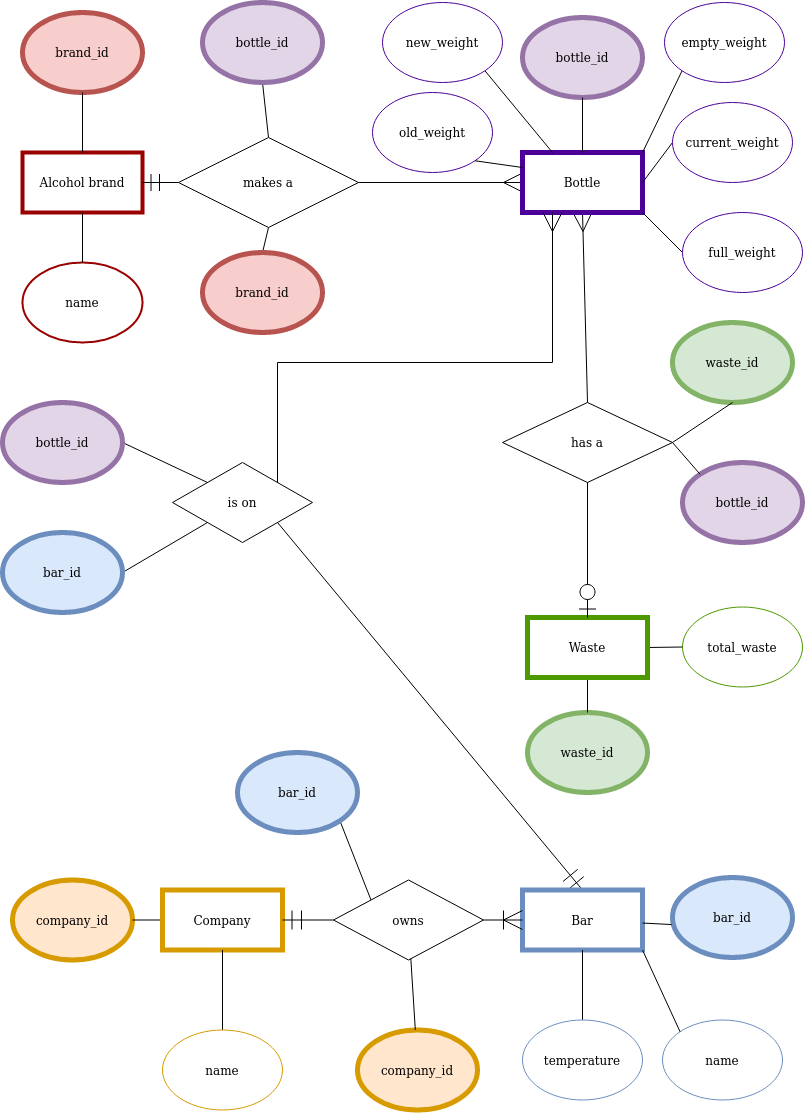

The diagram above was exported from draw.io. Its source (the exported page's mxGraphModel, read from the mxfile embedded in the PNG):
<mxGraphModel dx="2179" dy="738" grid="1" gridSize="10" guides="1" tooltips="1" connect="1" arrows="1" fold="1" page="1" pageScale="1" pageWidth="827" pageHeight="1169" math="0" shadow="0">
  <root>
    <mxCell id="d36ibxw9kkIbOFoLyxEm-0" />
    <mxCell id="d36ibxw9kkIbOFoLyxEm-1" parent="d36ibxw9kkIbOFoLyxEm-0" />
    <mxCell id="gSeZHdrUXKC4UhQyPffZ-1" value="" style="group" parent="d36ibxw9kkIbOFoLyxEm-1" vertex="1" connectable="0">
      <mxGeometry x="-376" y="897.5" width="120" height="190" as="geometry" />
    </mxCell>
    <mxCell id="l8o9dSlnx5FrRZk9BTqf-4" value="company_id" style="ellipse;whiteSpace=wrap;html=1;fillColor=#ffe6cc;strokeColor=#d79b00;strokeWidth=5;" parent="gSeZHdrUXKC4UhQyPffZ-1" vertex="1">
      <mxGeometry width="120" height="80" as="geometry" />
    </mxCell>
    <mxCell id="gSeZHdrUXKC4UhQyPffZ-6" value="" style="group" parent="d36ibxw9kkIbOFoLyxEm-1" vertex="1" connectable="0">
      <mxGeometry x="139" y="420" width="145" height="180" as="geometry" />
    </mxCell>
    <mxCell id="0uubyJxyz2lQTnkSBZjO-0" value="has a" style="rhombus;whiteSpace=wrap;html=1;strokeWidth=1;" parent="gSeZHdrUXKC4UhQyPffZ-6" vertex="1">
      <mxGeometry x="-25" width="170" height="80" as="geometry" />
    </mxCell>
    <mxCell id="H6kqF_SvhUzysCmX2g1l-2" style="edgeStyle=none;rounded=0;orthogonalLoop=1;jettySize=auto;html=1;exitX=1;exitY=0.5;exitDx=0;exitDy=0;entryX=0;entryY=0.5;entryDx=0;entryDy=0;endArrow=ERmany;endFill=0;strokeWidth=1;endSize=17;" parent="d36ibxw9kkIbOFoLyxEm-1" source="H6kqF_SvhUzysCmX2g1l-0" target="91JlJYkpV9d6CV7yItNB-5" edge="1">
      <mxGeometry relative="1" as="geometry" />
    </mxCell>
    <mxCell id="ew0lAO8t54J2gsQRkrsn-0" style="edgeStyle=none;rounded=0;orthogonalLoop=1;jettySize=auto;html=1;exitX=0.5;exitY=1;exitDx=0;exitDy=0;entryX=0.5;entryY=0;entryDx=0;entryDy=0;endArrow=none;endFill=0;" parent="d36ibxw9kkIbOFoLyxEm-1" source="H6kqF_SvhUzysCmX2g1l-3" target="H6kqF_SvhUzysCmX2g1l-0" edge="1">
      <mxGeometry relative="1" as="geometry" />
    </mxCell>
    <mxCell id="H6kqF_SvhUzysCmX2g1l-3" value="bottle_id" style="ellipse;whiteSpace=wrap;html=1;strokeColor=#9673a6;strokeWidth=5;fillColor=#e1d5e7;" parent="d36ibxw9kkIbOFoLyxEm-1" vertex="1">
      <mxGeometry x="-186" y="20" width="120" height="80" as="geometry" />
    </mxCell>
    <mxCell id="ew0lAO8t54J2gsQRkrsn-2" style="edgeStyle=none;rounded=0;orthogonalLoop=1;jettySize=auto;html=1;exitX=0.5;exitY=0;exitDx=0;exitDy=0;entryX=0.5;entryY=1;entryDx=0;entryDy=0;endArrow=none;endFill=0;" parent="d36ibxw9kkIbOFoLyxEm-1" source="ew0lAO8t54J2gsQRkrsn-1" target="H6kqF_SvhUzysCmX2g1l-0" edge="1">
      <mxGeometry relative="1" as="geometry" />
    </mxCell>
    <mxCell id="ew0lAO8t54J2gsQRkrsn-1" value="brand_id" style="ellipse;whiteSpace=wrap;html=1;strokeColor=#b85450;strokeWidth=5;fillColor=#f8cecc;" parent="d36ibxw9kkIbOFoLyxEm-1" vertex="1">
      <mxGeometry x="-186" y="270" width="120" height="80" as="geometry" />
    </mxCell>
    <mxCell id="BnHsizqppbIF_QXOOGtq-9" value="" style="group" parent="d36ibxw9kkIbOFoLyxEm-1" vertex="1" connectable="0">
      <mxGeometry x="-120" y="30" width="280" height="215" as="geometry" />
    </mxCell>
    <mxCell id="gSeZHdrUXKC4UhQyPffZ-10" value="" style="group;strokeWidth=5;" parent="BnHsizqppbIF_QXOOGtq-9" vertex="1" connectable="0">
      <mxGeometry x="-246" width="120" height="200" as="geometry" />
    </mxCell>
    <mxCell id="l8o9dSlnx5FrRZk9BTqf-0" value="brand_id" style="ellipse;whiteSpace=wrap;html=1;fillColor=#f8cecc;strokeColor=#b85450;strokeWidth=5;" parent="gSeZHdrUXKC4UhQyPffZ-10" vertex="1">
      <mxGeometry width="120" height="80" as="geometry" />
    </mxCell>
    <mxCell id="91JlJYkpV9d6CV7yItNB-2" value="Alcohol brand " style="rounded=0;whiteSpace=wrap;html=1;strokeColor=#990000;strokeWidth=4;" parent="gSeZHdrUXKC4UhQyPffZ-10" vertex="1">
      <mxGeometry y="140" width="120" height="60" as="geometry" />
    </mxCell>
    <mxCell id="gSeZHdrUXKC4UhQyPffZ-5" style="edgeStyle=none;rounded=0;orthogonalLoop=1;jettySize=auto;html=1;exitX=0.5;exitY=1;exitDx=0;exitDy=0;entryX=0.5;entryY=0;entryDx=0;entryDy=0;endArrow=none;endFill=0;" parent="gSeZHdrUXKC4UhQyPffZ-10" source="l8o9dSlnx5FrRZk9BTqf-0" target="91JlJYkpV9d6CV7yItNB-2" edge="1">
      <mxGeometry relative="1" as="geometry" />
    </mxCell>
    <mxCell id="H6kqF_SvhUzysCmX2g1l-0" value="makes a" style="rhombus;whiteSpace=wrap;html=1;strokeWidth=1;" parent="BnHsizqppbIF_QXOOGtq-9" vertex="1">
      <mxGeometry x="-90" y="125" width="180" height="90" as="geometry" />
    </mxCell>
    <mxCell id="H6kqF_SvhUzysCmX2g1l-1" style="edgeStyle=none;rounded=0;orthogonalLoop=1;jettySize=auto;html=1;exitX=1;exitY=0.5;exitDx=0;exitDy=0;entryX=0;entryY=0.5;entryDx=0;entryDy=0;endArrow=none;endFill=0;startArrow=ERmandOne;startFill=0;endSize=6;startSize=15;" parent="BnHsizqppbIF_QXOOGtq-9" source="91JlJYkpV9d6CV7yItNB-2" target="H6kqF_SvhUzysCmX2g1l-0" edge="1">
      <mxGeometry relative="1" as="geometry" />
    </mxCell>
    <mxCell id="gBlGnYaz-VxhEg1AUm8E-0" value="total_waste" style="ellipse;whiteSpace=wrap;html=1;strokeColor=#4D9900;strokeWidth=1;" parent="d36ibxw9kkIbOFoLyxEm-1" vertex="1">
      <mxGeometry x="294" y="624.5" width="120" height="80" as="geometry" />
    </mxCell>
    <mxCell id="91JlJYkpV9d6CV7yItNB-0" value="waste_id " style="ellipse;whiteSpace=wrap;html=1;fillColor=#d5e8d4;strokeColor=#82b366;strokeWidth=5;" parent="d36ibxw9kkIbOFoLyxEm-1" vertex="1">
      <mxGeometry x="139" y="730" width="120" height="80" as="geometry" />
    </mxCell>
    <mxCell id="hbb1ZFb75s0sY9IzIKzJ-0" style="edgeStyle=none;rounded=0;orthogonalLoop=1;jettySize=auto;html=1;exitX=0.5;exitY=1;exitDx=0;exitDy=0;entryX=0.5;entryY=0;entryDx=0;entryDy=0;endArrow=none;endFill=0;" parent="d36ibxw9kkIbOFoLyxEm-1" source="91JlJYkpV9d6CV7yItNB-4" target="91JlJYkpV9d6CV7yItNB-0" edge="1">
      <mxGeometry relative="1" as="geometry" />
    </mxCell>
    <mxCell id="hbb1ZFb75s0sY9IzIKzJ-1" style="edgeStyle=none;rounded=0;orthogonalLoop=1;jettySize=auto;html=1;exitX=1;exitY=0.5;exitDx=0;exitDy=0;entryX=0;entryY=0.5;entryDx=0;entryDy=0;endArrow=none;endFill=0;" parent="d36ibxw9kkIbOFoLyxEm-1" source="91JlJYkpV9d6CV7yItNB-4" target="gBlGnYaz-VxhEg1AUm8E-0" edge="1">
      <mxGeometry relative="1" as="geometry" />
    </mxCell>
    <mxCell id="0uubyJxyz2lQTnkSBZjO-6" value="bottle_id" style="ellipse;whiteSpace=wrap;html=1;strokeColor=#9673a6;strokeWidth=5;fillColor=#e1d5e7;" parent="d36ibxw9kkIbOFoLyxEm-1" vertex="1">
      <mxGeometry x="294" y="480" width="120" height="80" as="geometry" />
    </mxCell>
    <mxCell id="0uubyJxyz2lQTnkSBZjO-5" value="waste_id" style="ellipse;whiteSpace=wrap;html=1;strokeColor=#82b366;strokeWidth=5;fillColor=#d5e8d4;" parent="d36ibxw9kkIbOFoLyxEm-1" vertex="1">
      <mxGeometry x="284" y="340" width="120" height="80" as="geometry" />
    </mxCell>
    <mxCell id="0uubyJxyz2lQTnkSBZjO-11" style="edgeStyle=none;rounded=0;orthogonalLoop=1;jettySize=auto;html=1;exitX=0.5;exitY=1;exitDx=0;exitDy=0;entryX=0.5;entryY=0;entryDx=0;entryDy=0;endArrow=none;endFill=0;startArrow=ERmany;startFill=0;endSize=17;startSize=17;" parent="d36ibxw9kkIbOFoLyxEm-1" source="91JlJYkpV9d6CV7yItNB-5" target="0uubyJxyz2lQTnkSBZjO-0" edge="1">
      <mxGeometry relative="1" as="geometry" />
    </mxCell>
    <mxCell id="9ohPRdUVvh0t_WMVwWjw-35" style="edgeStyle=none;rounded=0;orthogonalLoop=1;jettySize=auto;html=1;exitX=1;exitY=1;exitDx=0;exitDy=0;entryX=0.5;entryY=0;entryDx=0;entryDy=0;endArrow=ERmandOne;endFill=0;startArrow=none;startFill=0;startSize=17;endSize=17;targetPerimeterSpacing=10;sourcePerimeterSpacing=10;strokeWidth=1;jumpSize=6;jumpStyle=none;" parent="d36ibxw9kkIbOFoLyxEm-1" source="0uubyJxyz2lQTnkSBZjO-17" target="91JlJYkpV9d6CV7yItNB-3" edge="1">
      <mxGeometry relative="1" as="geometry" />
    </mxCell>
    <mxCell id="0uubyJxyz2lQTnkSBZjO-17" value="is on" style="rhombus;whiteSpace=wrap;html=1;strokeColor=#000000;strokeWidth=1;" parent="d36ibxw9kkIbOFoLyxEm-1" vertex="1">
      <mxGeometry x="-216" y="480" width="140" height="80" as="geometry" />
    </mxCell>
    <mxCell id="9ohPRdUVvh0t_WMVwWjw-39" style="edgeStyle=none;rounded=0;orthogonalLoop=1;jettySize=auto;html=1;exitX=1;exitY=0.5;exitDx=0;exitDy=0;entryX=0;entryY=0;entryDx=0;entryDy=0;endArrow=none;endFill=0;" parent="d36ibxw9kkIbOFoLyxEm-1" source="BVhYMrYyHFez2K5BwvAk-2" target="0uubyJxyz2lQTnkSBZjO-17" edge="1">
      <mxGeometry relative="1" as="geometry" />
    </mxCell>
    <mxCell id="BVhYMrYyHFez2K5BwvAk-2" value="bottle_id" style="ellipse;whiteSpace=wrap;html=1;fillColor=#e1d5e7;strokeColor=#9673a6;strokeWidth=5;" parent="d36ibxw9kkIbOFoLyxEm-1" vertex="1">
      <mxGeometry x="-386" y="420" width="120" height="80" as="geometry" />
    </mxCell>
    <mxCell id="9ohPRdUVvh0t_WMVwWjw-36" style="edgeStyle=none;rounded=0;orthogonalLoop=1;jettySize=auto;html=1;exitX=1;exitY=0.5;exitDx=0;exitDy=0;entryX=0;entryY=1;entryDx=0;entryDy=0;endArrow=none;endFill=0;" parent="d36ibxw9kkIbOFoLyxEm-1" source="BVhYMrYyHFez2K5BwvAk-1" target="0uubyJxyz2lQTnkSBZjO-17" edge="1">
      <mxGeometry relative="1" as="geometry" />
    </mxCell>
    <mxCell id="BVhYMrYyHFez2K5BwvAk-1" value="bar_id" style="ellipse;whiteSpace=wrap;html=1;fillColor=#dae8fc;strokeColor=#6c8ebf;strokeWidth=5;" parent="d36ibxw9kkIbOFoLyxEm-1" vertex="1">
      <mxGeometry x="-386" y="550" width="120" height="80" as="geometry" />
    </mxCell>
    <mxCell id="9ohPRdUVvh0t_WMVwWjw-30" value="" style="group" parent="d36ibxw9kkIbOFoLyxEm-1" vertex="1" connectable="0">
      <mxGeometry x="-16" y="20" width="430" height="528.79" as="geometry" />
    </mxCell>
    <mxCell id="BnHsizqppbIF_QXOOGtq-0" value="old_weight" style="ellipse;whiteSpace=wrap;html=1;strokeColor=#4C0099;strokeWidth=1;" parent="9ohPRdUVvh0t_WMVwWjw-30" vertex="1">
      <mxGeometry y="90" width="120" height="80" as="geometry" />
    </mxCell>
    <mxCell id="9ohPRdUVvh0t_WMVwWjw-29" value="" style="group" parent="9ohPRdUVvh0t_WMVwWjw-30" vertex="1" connectable="0">
      <mxGeometry x="10" width="420" height="528.79" as="geometry" />
    </mxCell>
    <mxCell id="gSeZHdrUXKC4UhQyPffZ-9" value="" style="group;strokeWidth=5;" parent="9ohPRdUVvh0t_WMVwWjw-29" vertex="1" connectable="0">
      <mxGeometry x="140" y="15" width="120" height="195" as="geometry" />
    </mxCell>
    <mxCell id="l8o9dSlnx5FrRZk9BTqf-2" value="bottle_id" style="ellipse;whiteSpace=wrap;html=1;fillColor=#e1d5e7;strokeColor=#9673a6;strokeWidth=5;" parent="gSeZHdrUXKC4UhQyPffZ-9" vertex="1">
      <mxGeometry width="120" height="80" as="geometry" />
    </mxCell>
    <mxCell id="91JlJYkpV9d6CV7yItNB-5" value="Bottle" style="rounded=0;whiteSpace=wrap;html=1;strokeColor=#4C0099;strokeWidth=5;" parent="gSeZHdrUXKC4UhQyPffZ-9" vertex="1">
      <mxGeometry y="135" width="120" height="60" as="geometry" />
    </mxCell>
    <mxCell id="gSeZHdrUXKC4UhQyPffZ-4" style="edgeStyle=none;rounded=0;orthogonalLoop=1;jettySize=auto;html=1;exitX=0.5;exitY=1;exitDx=0;exitDy=0;endArrow=none;endFill=0;" parent="gSeZHdrUXKC4UhQyPffZ-9" source="l8o9dSlnx5FrRZk9BTqf-2" target="91JlJYkpV9d6CV7yItNB-5" edge="1">
      <mxGeometry relative="1" as="geometry" />
    </mxCell>
    <mxCell id="0uubyJxyz2lQTnkSBZjO-16" style="edgeStyle=none;rounded=0;orthogonalLoop=1;jettySize=auto;html=1;exitX=0;exitY=0.5;exitDx=0;exitDy=0;entryX=1;entryY=1;entryDx=0;entryDy=0;endArrow=none;endFill=0;" parent="9ohPRdUVvh0t_WMVwWjw-29" source="ew0lAO8t54J2gsQRkrsn-3" target="91JlJYkpV9d6CV7yItNB-5" edge="1">
      <mxGeometry relative="1" as="geometry" />
    </mxCell>
    <mxCell id="ew0lAO8t54J2gsQRkrsn-3" value="full_weight" style="ellipse;whiteSpace=wrap;html=1;strokeColor=#4C0099;strokeWidth=1;" parent="9ohPRdUVvh0t_WMVwWjw-29" vertex="1">
      <mxGeometry x="300" y="210" width="120" height="80" as="geometry" />
    </mxCell>
    <mxCell id="0uubyJxyz2lQTnkSBZjO-13" style="edgeStyle=none;rounded=0;orthogonalLoop=1;jettySize=auto;html=1;exitX=0;exitY=1;exitDx=0;exitDy=0;entryX=1;entryY=0;entryDx=0;entryDy=0;endArrow=none;endFill=0;" parent="9ohPRdUVvh0t_WMVwWjw-29" source="Q5bkXruQw_Gh73W40aRe-0" target="91JlJYkpV9d6CV7yItNB-5" edge="1">
      <mxGeometry relative="1" as="geometry" />
    </mxCell>
    <mxCell id="Q5bkXruQw_Gh73W40aRe-0" value="empty_weight" style="ellipse;whiteSpace=wrap;html=1;strokeColor=#4C0099;strokeWidth=1;" parent="9ohPRdUVvh0t_WMVwWjw-29" vertex="1">
      <mxGeometry x="282" width="120" height="80" as="geometry" />
    </mxCell>
    <mxCell id="0uubyJxyz2lQTnkSBZjO-12" style="edgeStyle=none;rounded=0;orthogonalLoop=1;jettySize=auto;html=1;exitX=0;exitY=0.5;exitDx=0;exitDy=0;entryX=1;entryY=0.5;entryDx=0;entryDy=0;endArrow=none;endFill=0;" parent="9ohPRdUVvh0t_WMVwWjw-29" source="Q5bkXruQw_Gh73W40aRe-1" target="91JlJYkpV9d6CV7yItNB-5" edge="1">
      <mxGeometry relative="1" as="geometry" />
    </mxCell>
    <mxCell id="Q5bkXruQw_Gh73W40aRe-1" value="current_weight" style="ellipse;whiteSpace=wrap;html=1;strokeColor=#4C0099;strokeWidth=1;" parent="9ohPRdUVvh0t_WMVwWjw-29" vertex="1">
      <mxGeometry x="290" y="100" width="120" height="80" as="geometry" />
    </mxCell>
    <mxCell id="0uubyJxyz2lQTnkSBZjO-14" style="edgeStyle=none;rounded=0;orthogonalLoop=1;jettySize=auto;html=1;exitX=1;exitY=1;exitDx=0;exitDy=0;entryX=0.25;entryY=0;entryDx=0;entryDy=0;endArrow=none;endFill=0;" parent="9ohPRdUVvh0t_WMVwWjw-29" source="BnHsizqppbIF_QXOOGtq-1" target="91JlJYkpV9d6CV7yItNB-5" edge="1">
      <mxGeometry relative="1" as="geometry" />
    </mxCell>
    <mxCell id="BnHsizqppbIF_QXOOGtq-1" value="new_weight" style="ellipse;whiteSpace=wrap;html=1;strokeColor=#4C0099;strokeWidth=1;" parent="9ohPRdUVvh0t_WMVwWjw-29" vertex="1">
      <mxGeometry width="120" height="80" as="geometry" />
    </mxCell>
    <mxCell id="0uubyJxyz2lQTnkSBZjO-15" style="edgeStyle=none;rounded=0;orthogonalLoop=1;jettySize=auto;html=1;exitX=1;exitY=1;exitDx=0;exitDy=0;entryX=0;entryY=0.25;entryDx=0;entryDy=0;endArrow=none;endFill=0;" parent="9ohPRdUVvh0t_WMVwWjw-30" source="BnHsizqppbIF_QXOOGtq-0" target="91JlJYkpV9d6CV7yItNB-5" edge="1">
      <mxGeometry relative="1" as="geometry" />
    </mxCell>
    <mxCell id="gSeZHdrUXKC4UhQyPffZ-11" value="name" style="ellipse;whiteSpace=wrap;html=1;strokeColor=#990000;strokeWidth=2;" parent="d36ibxw9kkIbOFoLyxEm-1" vertex="1">
      <mxGeometry x="-366" y="280" width="120" height="80" as="geometry" />
    </mxCell>
    <mxCell id="9ohPRdUVvh0t_WMVwWjw-31" style="edgeStyle=none;rounded=0;orthogonalLoop=1;jettySize=auto;html=1;exitX=0.5;exitY=1;exitDx=0;exitDy=0;entryX=0.5;entryY=0;entryDx=0;entryDy=0;endArrow=none;endFill=0;" parent="d36ibxw9kkIbOFoLyxEm-1" source="91JlJYkpV9d6CV7yItNB-2" target="gSeZHdrUXKC4UhQyPffZ-11" edge="1">
      <mxGeometry relative="1" as="geometry" />
    </mxCell>
    <mxCell id="91JlJYkpV9d6CV7yItNB-4" value="Waste" style="rounded=0;whiteSpace=wrap;html=1;strokeColor=#4D9900;strokeWidth=5;" parent="d36ibxw9kkIbOFoLyxEm-1" vertex="1">
      <mxGeometry x="139" y="635" width="120" height="60" as="geometry" />
    </mxCell>
    <mxCell id="0uubyJxyz2lQTnkSBZjO-4" style="edgeStyle=none;rounded=0;orthogonalLoop=1;jettySize=auto;html=1;exitX=0.5;exitY=1;exitDx=0;exitDy=0;entryX=0.5;entryY=0;entryDx=0;entryDy=0;endArrow=ERzeroToOne;endFill=1;endSize=15;" parent="d36ibxw9kkIbOFoLyxEm-1" source="0uubyJxyz2lQTnkSBZjO-0" target="91JlJYkpV9d6CV7yItNB-4" edge="1">
      <mxGeometry relative="1" as="geometry" />
    </mxCell>
    <mxCell id="9ohPRdUVvh0t_WMVwWjw-32" style="edgeStyle=none;rounded=0;orthogonalLoop=1;jettySize=auto;html=1;exitX=1;exitY=0.5;exitDx=0;exitDy=0;endArrow=none;endFill=0;" parent="d36ibxw9kkIbOFoLyxEm-1" source="l8o9dSlnx5FrRZk9BTqf-4" target="91JlJYkpV9d6CV7yItNB-1" edge="1">
      <mxGeometry relative="1" as="geometry" />
    </mxCell>
    <mxCell id="9ohPRdUVvh0t_WMVwWjw-33" style="edgeStyle=none;rounded=0;orthogonalLoop=1;jettySize=auto;html=1;exitX=1;exitY=1;exitDx=0;exitDy=0;entryX=0;entryY=0;entryDx=0;entryDy=0;endArrow=none;endFill=0;" parent="d36ibxw9kkIbOFoLyxEm-1" source="9ohPRdUVvh0t_WMVwWjw-14" target="9ohPRdUVvh0t_WMVwWjw-10" edge="1">
      <mxGeometry relative="1" as="geometry" />
    </mxCell>
    <mxCell id="9ohPRdUVvh0t_WMVwWjw-14" value="bar_id" style="ellipse;whiteSpace=wrap;html=1;fillColor=#dae8fc;strokeColor=#6c8ebf;strokeWidth=5;" parent="d36ibxw9kkIbOFoLyxEm-1" vertex="1">
      <mxGeometry x="-151" y="770" width="120" height="80" as="geometry" />
    </mxCell>
    <mxCell id="91JlJYkpV9d6CV7yItNB-1" value="Company" style="rounded=0;whiteSpace=wrap;html=1;strokeColor=#D79B00;strokeWidth=5;" parent="d36ibxw9kkIbOFoLyxEm-1" vertex="1">
      <mxGeometry x="-226" y="907.5" width="120" height="60" as="geometry" />
    </mxCell>
    <mxCell id="91JlJYkpV9d6CV7yItNB-3" value="Bar" style="rounded=0;whiteSpace=wrap;html=1;strokeColor=#6C8EBF;strokeWidth=5;" parent="d36ibxw9kkIbOFoLyxEm-1" vertex="1">
      <mxGeometry x="134" y="907.5" width="120" height="60" as="geometry" />
    </mxCell>
    <mxCell id="9ohPRdUVvh0t_WMVwWjw-24" style="edgeStyle=none;rounded=0;orthogonalLoop=1;jettySize=auto;html=1;exitX=0.5;exitY=0;exitDx=0;exitDy=0;entryX=0.5;entryY=1;entryDx=0;entryDy=0;endArrow=none;endFill=0;" parent="d36ibxw9kkIbOFoLyxEm-1" source="loaCcvDY0D6dzjkUYGKk-0" target="91JlJYkpV9d6CV7yItNB-3" edge="1">
      <mxGeometry relative="1" as="geometry" />
    </mxCell>
    <mxCell id="loaCcvDY0D6dzjkUYGKk-0" value="temperature" style="ellipse;whiteSpace=wrap;html=1;strokeColor=#6C8EBF;strokeWidth=1;" parent="d36ibxw9kkIbOFoLyxEm-1" vertex="1">
      <mxGeometry x="134" y="1037.5" width="120" height="80" as="geometry" />
    </mxCell>
    <mxCell id="9ohPRdUVvh0t_WMVwWjw-10" value="owns" style="rhombus;whiteSpace=wrap;html=1;strokeWidth=1;" parent="d36ibxw9kkIbOFoLyxEm-1" vertex="1">
      <mxGeometry x="-55" y="897.5" width="150" height="80" as="geometry" />
    </mxCell>
    <mxCell id="9ohPRdUVvh0t_WMVwWjw-13" style="edgeStyle=none;rounded=0;orthogonalLoop=1;jettySize=auto;html=1;exitX=1;exitY=0.5;exitDx=0;exitDy=0;entryX=0;entryY=0.5;entryDx=0;entryDy=0;endArrow=ERoneToMany;endFill=0;startSize=13;endSize=17;" parent="d36ibxw9kkIbOFoLyxEm-1" source="9ohPRdUVvh0t_WMVwWjw-10" target="91JlJYkpV9d6CV7yItNB-3" edge="1">
      <mxGeometry relative="1" as="geometry" />
    </mxCell>
    <mxCell id="9ohPRdUVvh0t_WMVwWjw-15" value="company_id" style="ellipse;whiteSpace=wrap;html=1;fillColor=#ffe6cc;strokeColor=#d79b00;strokeWidth=5;" parent="d36ibxw9kkIbOFoLyxEm-1" vertex="1">
      <mxGeometry x="-31" y="1047.5" width="120" height="80" as="geometry" />
    </mxCell>
    <mxCell id="9ohPRdUVvh0t_WMVwWjw-16" value="" style="edgeStyle=none;rounded=0;orthogonalLoop=1;jettySize=auto;html=1;endArrow=none;endFill=0;" parent="d36ibxw9kkIbOFoLyxEm-1" source="9ohPRdUVvh0t_WMVwWjw-15" target="9ohPRdUVvh0t_WMVwWjw-10" edge="1">
      <mxGeometry relative="1" as="geometry" />
    </mxCell>
    <mxCell id="0uubyJxyz2lQTnkSBZjO-18" value="name" style="ellipse;whiteSpace=wrap;html=1;strokeColor=#6C8EBF;strokeWidth=1;" parent="d36ibxw9kkIbOFoLyxEm-1" vertex="1">
      <mxGeometry x="274" y="1037.5" width="120" height="80" as="geometry" />
    </mxCell>
    <mxCell id="9ohPRdUVvh0t_WMVwWjw-23" style="edgeStyle=none;rounded=0;orthogonalLoop=1;jettySize=auto;html=1;exitX=0;exitY=0;exitDx=0;exitDy=0;entryX=1;entryY=1;entryDx=0;entryDy=0;endArrow=none;endFill=0;" parent="d36ibxw9kkIbOFoLyxEm-1" source="0uubyJxyz2lQTnkSBZjO-18" target="91JlJYkpV9d6CV7yItNB-3" edge="1">
      <mxGeometry relative="1" as="geometry" />
    </mxCell>
    <mxCell id="l8o9dSlnx5FrRZk9BTqf-3" value="bar_id" style="ellipse;whiteSpace=wrap;html=1;fillColor=#dae8fc;strokeColor=#6c8ebf;strokeWidth=5;" parent="d36ibxw9kkIbOFoLyxEm-1" vertex="1">
      <mxGeometry x="284" y="895" width="120" height="80" as="geometry" />
    </mxCell>
    <mxCell id="gSeZHdrUXKC4UhQyPffZ-2" style="edgeStyle=none;rounded=0;orthogonalLoop=1;jettySize=auto;html=1;exitX=-0.008;exitY=0.588;exitDx=0;exitDy=0;endArrow=none;endFill=0;exitPerimeter=0;" parent="d36ibxw9kkIbOFoLyxEm-1" source="l8o9dSlnx5FrRZk9BTqf-3" target="91JlJYkpV9d6CV7yItNB-3" edge="1">
      <mxGeometry relative="1" as="geometry" />
    </mxCell>
    <mxCell id="9ohPRdUVvh0t_WMVwWjw-22" style="edgeStyle=none;rounded=0;orthogonalLoop=1;jettySize=auto;html=1;exitX=0.5;exitY=0;exitDx=0;exitDy=0;entryX=0.5;entryY=1;entryDx=0;entryDy=0;endArrow=none;endFill=0;" parent="d36ibxw9kkIbOFoLyxEm-1" source="9ohPRdUVvh0t_WMVwWjw-7" target="91JlJYkpV9d6CV7yItNB-1" edge="1">
      <mxGeometry relative="1" as="geometry" />
    </mxCell>
    <mxCell id="9ohPRdUVvh0t_WMVwWjw-7" value="name" style="ellipse;whiteSpace=wrap;html=1;strokeColor=#D79B00;strokeWidth=1;" parent="d36ibxw9kkIbOFoLyxEm-1" vertex="1">
      <mxGeometry x="-226" y="1047.5" width="120" height="80" as="geometry" />
    </mxCell>
    <mxCell id="9ohPRdUVvh0t_WMVwWjw-21" style="edgeStyle=none;rounded=0;orthogonalLoop=1;jettySize=auto;html=1;exitX=1;exitY=0.5;exitDx=0;exitDy=0;entryX=0;entryY=0.5;entryDx=0;entryDy=0;endArrow=none;endFill=0;startArrow=ERmandOne;startFill=0;startSize=17;" parent="d36ibxw9kkIbOFoLyxEm-1" source="91JlJYkpV9d6CV7yItNB-1" target="9ohPRdUVvh0t_WMVwWjw-10" edge="1">
      <mxGeometry relative="1" as="geometry" />
    </mxCell>
    <mxCell id="9ohPRdUVvh0t_WMVwWjw-37" style="edgeStyle=none;rounded=0;orthogonalLoop=1;jettySize=auto;html=1;exitX=1;exitY=0.5;exitDx=0;exitDy=0;entryX=0.5;entryY=1;entryDx=0;entryDy=0;endArrow=none;endFill=0;" parent="d36ibxw9kkIbOFoLyxEm-1" source="0uubyJxyz2lQTnkSBZjO-0" target="0uubyJxyz2lQTnkSBZjO-5" edge="1">
      <mxGeometry relative="1" as="geometry" />
    </mxCell>
    <mxCell id="9ohPRdUVvh0t_WMVwWjw-38" style="edgeStyle=none;rounded=0;orthogonalLoop=1;jettySize=auto;html=1;exitX=1;exitY=0.5;exitDx=0;exitDy=0;entryX=0;entryY=0;entryDx=0;entryDy=0;endArrow=none;endFill=0;" parent="d36ibxw9kkIbOFoLyxEm-1" source="0uubyJxyz2lQTnkSBZjO-0" target="0uubyJxyz2lQTnkSBZjO-6" edge="1">
      <mxGeometry relative="1" as="geometry" />
    </mxCell>
    <mxCell id="dBQwn8fEO-E97D64Toh6-8" style="edgeStyle=orthogonalEdgeStyle;rounded=0;jumpStyle=none;jumpSize=6;orthogonalLoop=1;jettySize=auto;html=1;exitX=0.25;exitY=1;exitDx=0;exitDy=0;entryX=1;entryY=0;entryDx=0;entryDy=0;startArrow=ERmany;startFill=0;startSize=17;sourcePerimeterSpacing=10;endArrow=none;endFill=0;endSize=17;targetPerimeterSpacing=10;strokeWidth=1;" edge="1" parent="d36ibxw9kkIbOFoLyxEm-1" source="91JlJYkpV9d6CV7yItNB-5" target="0uubyJxyz2lQTnkSBZjO-17">
      <mxGeometry relative="1" as="geometry">
        <Array as="points">
          <mxPoint x="164" y="380" />
          <mxPoint x="-111" y="380" />
        </Array>
      </mxGeometry>
    </mxCell>
  </root>
</mxGraphModel>